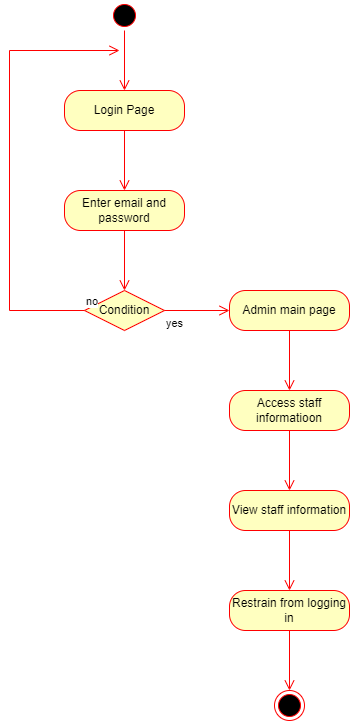

The diagram above was exported from draw.io. Its source (the exported page's mxGraphModel, read from the mxfile embedded in the PNG):
<mxGraphModel dx="1038" dy="579" grid="1" gridSize="10" guides="1" tooltips="1" connect="1" arrows="1" fold="1" page="1" pageScale="1" pageWidth="850" pageHeight="1100" math="0" shadow="0">
  <root>
    <mxCell id="0" />
    <mxCell id="1" parent="0" />
    <mxCell id="fe_AzL9h43XKLXpqsnDw-1" value="" style="ellipse;html=1;shape=startState;fillColor=#000000;strokeColor=#ff0000;" vertex="1" parent="1">
      <mxGeometry x="190" y="90" width="30" height="30" as="geometry" />
    </mxCell>
    <mxCell id="fe_AzL9h43XKLXpqsnDw-2" value="" style="edgeStyle=orthogonalEdgeStyle;html=1;verticalAlign=bottom;endArrow=open;endSize=8;strokeColor=#ff0000;rounded=0;" edge="1" source="fe_AzL9h43XKLXpqsnDw-1" parent="1">
      <mxGeometry relative="1" as="geometry">
        <mxPoint x="205" y="180" as="targetPoint" />
      </mxGeometry>
    </mxCell>
    <mxCell id="fe_AzL9h43XKLXpqsnDw-4" value="Login Page" style="rounded=1;whiteSpace=wrap;html=1;arcSize=40;fontColor=#000000;fillColor=#ffffc0;strokeColor=#ff0000;" vertex="1" parent="1">
      <mxGeometry x="145" y="180" width="120" height="40" as="geometry" />
    </mxCell>
    <mxCell id="fe_AzL9h43XKLXpqsnDw-5" value="" style="edgeStyle=orthogonalEdgeStyle;html=1;verticalAlign=bottom;endArrow=open;endSize=8;strokeColor=#ff0000;rounded=0;" edge="1" source="fe_AzL9h43XKLXpqsnDw-4" parent="1">
      <mxGeometry relative="1" as="geometry">
        <mxPoint x="205" y="280" as="targetPoint" />
      </mxGeometry>
    </mxCell>
    <mxCell id="fe_AzL9h43XKLXpqsnDw-6" value="Enter email and password" style="rounded=1;whiteSpace=wrap;html=1;arcSize=40;fontColor=#000000;fillColor=#ffffc0;strokeColor=#ff0000;" vertex="1" parent="1">
      <mxGeometry x="145" y="280" width="120" height="40" as="geometry" />
    </mxCell>
    <mxCell id="fe_AzL9h43XKLXpqsnDw-7" value="" style="edgeStyle=orthogonalEdgeStyle;html=1;verticalAlign=bottom;endArrow=open;endSize=8;strokeColor=#ff0000;rounded=0;" edge="1" source="fe_AzL9h43XKLXpqsnDw-6" parent="1">
      <mxGeometry relative="1" as="geometry">
        <mxPoint x="205" y="380" as="targetPoint" />
      </mxGeometry>
    </mxCell>
    <mxCell id="fe_AzL9h43XKLXpqsnDw-10" value="Condition" style="rhombus;whiteSpace=wrap;html=1;fillColor=#ffffc0;strokeColor=#ff0000;" vertex="1" parent="1">
      <mxGeometry x="165" y="380" width="80" height="40" as="geometry" />
    </mxCell>
    <mxCell id="fe_AzL9h43XKLXpqsnDw-11" value="no" style="edgeStyle=orthogonalEdgeStyle;html=1;align=left;verticalAlign=bottom;endArrow=open;endSize=8;strokeColor=#ff0000;rounded=0;exitX=0;exitY=0.5;exitDx=0;exitDy=0;" edge="1" source="fe_AzL9h43XKLXpqsnDw-10" parent="1">
      <mxGeometry x="-1" relative="1" as="geometry">
        <mxPoint x="200" y="140" as="targetPoint" />
        <Array as="points">
          <mxPoint x="90" y="400" />
          <mxPoint x="90" y="140" />
        </Array>
      </mxGeometry>
    </mxCell>
    <mxCell id="fe_AzL9h43XKLXpqsnDw-12" value="yes" style="edgeStyle=orthogonalEdgeStyle;html=1;align=left;verticalAlign=top;endArrow=open;endSize=8;strokeColor=#ff0000;rounded=0;exitX=1;exitY=0.5;exitDx=0;exitDy=0;" edge="1" source="fe_AzL9h43XKLXpqsnDw-10" parent="1">
      <mxGeometry x="-1" relative="1" as="geometry">
        <mxPoint x="310" y="400" as="targetPoint" />
      </mxGeometry>
    </mxCell>
    <mxCell id="fe_AzL9h43XKLXpqsnDw-14" value="Admin main page" style="rounded=1;whiteSpace=wrap;html=1;arcSize=40;fontColor=#000000;fillColor=#ffffc0;strokeColor=#ff0000;" vertex="1" parent="1">
      <mxGeometry x="310" y="380" width="120" height="40" as="geometry" />
    </mxCell>
    <mxCell id="fe_AzL9h43XKLXpqsnDw-15" value="" style="edgeStyle=orthogonalEdgeStyle;html=1;verticalAlign=bottom;endArrow=open;endSize=8;strokeColor=#ff0000;rounded=0;" edge="1" source="fe_AzL9h43XKLXpqsnDw-14" parent="1">
      <mxGeometry relative="1" as="geometry">
        <mxPoint x="370" y="480" as="targetPoint" />
      </mxGeometry>
    </mxCell>
    <mxCell id="fe_AzL9h43XKLXpqsnDw-16" value="Access staff informatioon" style="rounded=1;whiteSpace=wrap;html=1;arcSize=40;fontColor=#000000;fillColor=#ffffc0;strokeColor=#ff0000;" vertex="1" parent="1">
      <mxGeometry x="310" y="480" width="120" height="40" as="geometry" />
    </mxCell>
    <mxCell id="fe_AzL9h43XKLXpqsnDw-17" value="" style="edgeStyle=orthogonalEdgeStyle;html=1;verticalAlign=bottom;endArrow=open;endSize=8;strokeColor=#ff0000;rounded=0;" edge="1" source="fe_AzL9h43XKLXpqsnDw-16" parent="1">
      <mxGeometry relative="1" as="geometry">
        <mxPoint x="370" y="580" as="targetPoint" />
      </mxGeometry>
    </mxCell>
    <mxCell id="fe_AzL9h43XKLXpqsnDw-19" value="View staff information" style="rounded=1;whiteSpace=wrap;html=1;arcSize=40;fontColor=#000000;fillColor=#ffffc0;strokeColor=#ff0000;" vertex="1" parent="1">
      <mxGeometry x="310" y="580" width="120" height="40" as="geometry" />
    </mxCell>
    <mxCell id="fe_AzL9h43XKLXpqsnDw-20" value="" style="edgeStyle=orthogonalEdgeStyle;html=1;verticalAlign=bottom;endArrow=open;endSize=8;strokeColor=#ff0000;rounded=0;" edge="1" source="fe_AzL9h43XKLXpqsnDw-19" parent="1">
      <mxGeometry relative="1" as="geometry">
        <mxPoint x="370" y="680" as="targetPoint" />
      </mxGeometry>
    </mxCell>
    <mxCell id="fe_AzL9h43XKLXpqsnDw-21" value="Restrain from logging in" style="rounded=1;whiteSpace=wrap;html=1;arcSize=40;fontColor=#000000;fillColor=#ffffc0;strokeColor=#ff0000;" vertex="1" parent="1">
      <mxGeometry x="310" y="680" width="120" height="40" as="geometry" />
    </mxCell>
    <mxCell id="fe_AzL9h43XKLXpqsnDw-22" value="" style="edgeStyle=orthogonalEdgeStyle;html=1;verticalAlign=bottom;endArrow=open;endSize=8;strokeColor=#ff0000;rounded=0;" edge="1" source="fe_AzL9h43XKLXpqsnDw-21" parent="1">
      <mxGeometry relative="1" as="geometry">
        <mxPoint x="370" y="780" as="targetPoint" />
      </mxGeometry>
    </mxCell>
    <mxCell id="fe_AzL9h43XKLXpqsnDw-23" value="" style="ellipse;html=1;shape=endState;fillColor=#000000;strokeColor=#ff0000;" vertex="1" parent="1">
      <mxGeometry x="355" y="780" width="30" height="30" as="geometry" />
    </mxCell>
  </root>
</mxGraphModel>